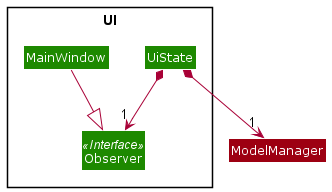

The diagram above was rendered by PlantUML. Its source (embedded in the PNG):
@startuml
!include <office/Concepts/globe_internet>
!include <office/Concepts/documents>
!include <office/Users/user>
!include style.puml

'Package " "<<Rectangle>>{
'    Class UI UI_COLOR
'    Class Logic LOGIC_COLOR
'    Class Storage STORAGE_COLOR
'    Class Model MODEL_COLOR
'    Class Main #grey
'    Class Commons LOGIC_COLOR_T2
'}


Class ModelManager MODEL_COLOR

Package UI <<Rectangle>> {
    Class MainWindow UI_COLOR
    Class Observer<<Interface>> UI_COLOR
    Class UiState UI_COLOR
}

MainWindow --|> Observer
UiState *--> "1" ModelManager
UiState *--> "1" Observer


'UI -[#green]> Logic
'UI -right[#green]-> Model
'Logic -[#blue]-> Storage
'Logic -down[#blue]-> Model
'Main -[#grey]-> UI
'Main -[#grey]-> Logic
'Main -[#grey]-> Storage
'Main -up[#grey]-> Model
'Main -down[hidden]-> Commons

'Storage -up[STORAGE_COLOR].> Model
'Storage .right[STORAGE_COLOR].>File
'User ..> UI
@enduml